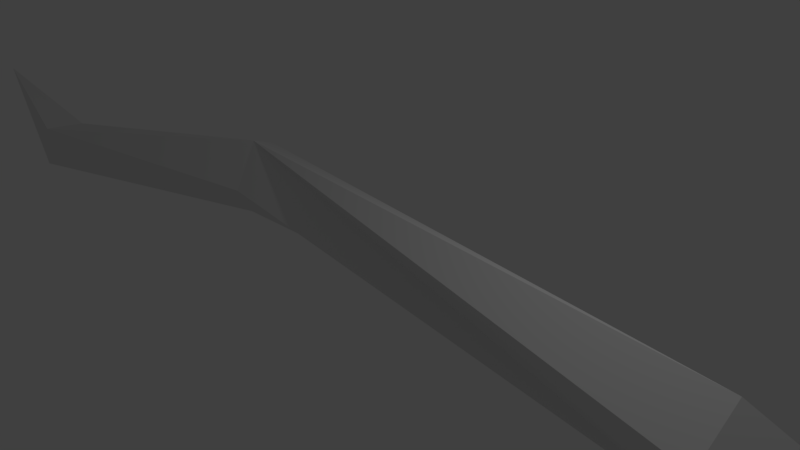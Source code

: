 # Source: Branch.blend  (saved by Blender 2.78.0; exported with 4.5.12 LTS)
import bpy
from mathutils import Matrix  # noqa: F401  (used for matrix-valued properties, if any)

bpy.ops.wm.read_factory_settings(use_empty=True)
scene = bpy.context.scene
scene.name = 'Scene'

# ---- collections
col_collection_1 = bpy.data.collections.new('Collection 1'); scene.collection.children.link(col_collection_1)

# ---- materials (node trees are filled in below, after node groups)
mat_material = bpy.data.materials.new('Material')
mat_material.alpha_threshold = 0.0
mat_material.use_transparent_shadow = False
mat_material.roughness = 0.5
mat_material.line_color = (0.0, 0.0, 0.0, 1.0)

# ---- material node trees

# ---- world
world_world = bpy.data.worlds.new('World'); scene.world = world_world
world_world.color = (0.05088, 0.05088, 0.05088)
world_world.use_sun_shadow = False
world_world.sun_shadow_jitter_overblur = 0.0
world_world.cycles.sampling_method = 'MANUAL'

# ---- cameras
cam_camera = bpy.data.cameras.new('Camera')
cam_camera.clip_end = 100.0
cam_camera.lens = 35.0
cam_camera.sensor_width = 32.0
cam_camera.sensor_height = 18.0
cam_camera.ortho_scale = 7.314
cam_camera.dof.focus_distance = 0.0
cam_camera.dof.aperture_fstop = 128.0

# ---- lights
light_lamp = bpy.data.lights.new('Lamp', 'POINT')
light_lamp.transmission_factor = 0.0
light_lamp.cutoff_distance = 30.0
light_lamp.energy = 100.0
light_lamp.shadow_buffer_clip_start = 1.001
light_lamp.shadow_soft_size = 0.1
light_lamp.shadow_maximum_resolution = 0.006
light_lamp.use_absolute_resolution = True

# ---- meshes
me_cube = bpy.data.meshes.new('Cube')
me_cube.from_pydata([(9.011, 0.5147, -2.859), (9.64, -0.5079, -3.587), (-11.5, 1.639e-07, 0.0), (10.3, 0.6101, -1.884), (10.92, -0.4125, -2.611), (5.33, -0.4229, 0.338), (5.33, -1.086, 0.04085), (5.33, -0.866, 1.164), (5.33, -1.48, 0.7762), (-3.536, 0.567, -0.8093), (-2.842, -0.109, -0.007024), (-3.68, 1.146, 0.1952), (-3.003, 0.3513, 0.6211), (-9.187, 0.2606, -1.415), (-9.047, -0.514, -1.316), (-9.217, 0.3526, -0.7371), (-9.079, -0.4196, -0.6202), (9.959, 1.727, -10.29), (10.05, 0.3454, -10.52), (11.25, 1.649, -9.328), (11.34, 0.2674, -9.56), (14.45, 2.418, -12.09), (14.68, 1.049, -12.3), (14.78, 2.228, -10.52), (15.01, 0.8594, -10.73)], [], [(13, 14, 2), (15, 2, 16), (1, 0, 17, 18), (14, 16, 2), (15, 13, 2), (3, 0, 5, 7), (1, 4, 8, 6), (3, 7, 8, 4), (0, 1, 6, 5), (7, 5, 9, 11), (6, 8, 12, 10), (7, 11, 12, 8), (5, 6, 10, 9), (11, 9, 13, 15), (10, 12, 16, 14), (11, 15, 16, 12), (9, 10, 14, 13), (19, 20, 24, 23), (4, 1, 18, 20), (0, 3, 19, 17), (3, 4, 20, 19), (21, 23, 24, 22), (17, 19, 23, 21), (20, 18, 22, 24), (18, 17, 21, 22)])
me_cube.materials.append(mat_material)
me_cube.use_remesh_preserve_volume = False
me_cube.use_remesh_preserve_attributes = False
me_cube.use_mirror_vertex_groups = False
me_cube.update()

# ---- objects
ob_cube = bpy.data.objects.new('Cube', me_cube)
ob_lamp = bpy.data.objects.new('Lamp', light_lamp)
ob_camera = bpy.data.objects.new('Camera', cam_camera)

# ---- transforms, parenting, visibility, modifiers, constraints
ob_cube.location = (0.0, 0.0, 0.0)
ob_cube.lock_rotations_4d = False
ob_cube.empty_display_type = 'ARROWS'
ob_cube.lineart.crease_threshold = 0.0
ob_lamp.location = (4.076, 1.005, 5.904)
ob_lamp.rotation_euler = (0.6503, 0.05522, 1.866)
ob_lamp.lock_rotations_4d = False
ob_lamp.empty_display_type = 'ARROWS'
ob_lamp.color = (0.0, 0.0, 0.0, 0.0)
ob_lamp.lineart.crease_threshold = 0.0
ob_camera.location = (7.481, -6.508, 5.344)
ob_camera.rotation_euler = (1.109, 0.0, 0.8149)
ob_camera.lock_rotations_4d = False
ob_camera.empty_display_type = 'ARROWS'
ob_camera.color = (0.0, 0.0, 0.0, 0.0)
ob_camera.display_type = 'WIRE'
ob_camera.lineart.crease_threshold = 0.0

# ---- collection membership
col_collection_1.objects.link(ob_cube)
col_collection_1.objects.link(ob_lamp)
col_collection_1.objects.link(ob_camera)

# ---- scene / render settings (as saved in the file)
scene.camera = ob_camera
scene.frame_start = 1; scene.frame_end = 250; scene.frame_set(1)
scene.render.engine = 'BLENDER_EEVEE_NEXT'
scene.render.resolution_percentage = 50
scene.render.dither_intensity = 0.0
scene.cycles.use_denoising = False
scene.cycles.samples = 128
scene.cycles.sampling_pattern = 'TABULATED_SOBOL'
scene.cycles.light_sampling_threshold = 0.0
scene.cycles.use_adaptive_sampling = False
scene.cycles.use_light_tree = False
scene.cycles.blur_glossy = 0.0
scene.cycles.sample_clamp_indirect = 0.0
scene.view_settings.view_transform = 'Standard'
bpy.context.view_layer.update()
